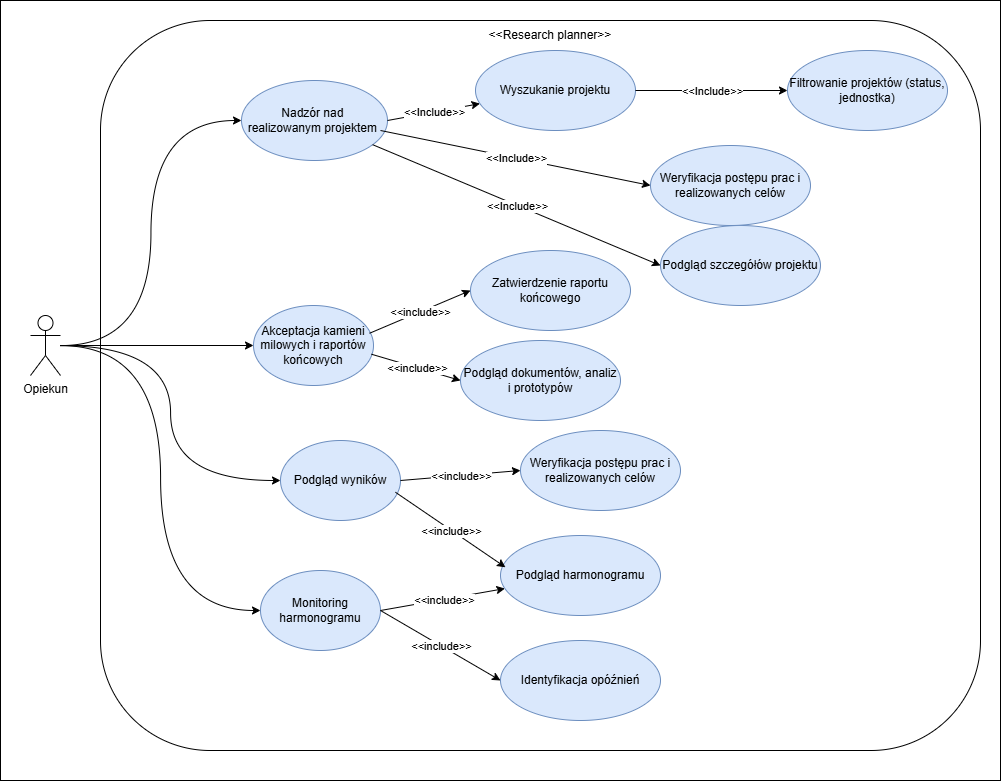

The diagram above was exported from draw.io. Its source (the exported page's mxGraphModel, read from the mxfile embedded in the PNG):
<mxGraphModel dx="1895" dy="1022" grid="1" gridSize="10" guides="1" tooltips="1" connect="1" arrows="1" fold="1" page="1" pageScale="1" pageWidth="827" pageHeight="1169" math="0" shadow="0">
  <root>
    <mxCell id="0" />
    <mxCell id="1" parent="0" />
    <mxCell id="rfuEmhoCJtLzZrSv2pbE-42" parent="1" style="rounded=0;whiteSpace=wrap;html=1;" value="" vertex="1">
      <mxGeometry height="780" width="1000" x="40" y="50" as="geometry" />
    </mxCell>
    <mxCell id="wwr1fcOtDMiZfDcNsTaQ-4" parent="1" style="rounded=1;whiteSpace=wrap;html=1;align=center;" value="" vertex="1">
      <mxGeometry height="730" width="880" x="140" y="70" as="geometry" />
    </mxCell>
    <mxCell id="wwr1fcOtDMiZfDcNsTaQ-7" parent="1" style="text;html=1;whiteSpace=wrap;strokeColor=none;fillColor=none;align=center;verticalAlign=middle;rounded=0;" value="&amp;lt;&amp;lt;Research planner&amp;gt;&amp;gt;" vertex="1">
      <mxGeometry height="30" width="140" x="520" y="70" as="geometry" />
    </mxCell>
    <mxCell id="wwr1fcOtDMiZfDcNsTaQ-21" parent="1" style="ellipse;whiteSpace=wrap;html=1;fillColor=#dae8fc;strokeColor=#6c8ebf;" value="Nadzór nad&amp;nbsp;&lt;div&gt;realizowanym projektem&amp;nbsp;&lt;/div&gt;" vertex="1">
      <mxGeometry height="80" width="146" x="281" y="130" as="geometry" />
    </mxCell>
    <mxCell id="Zqb4HzxJmMhro0608JTR-16" edge="1" parent="1" source="wwr1fcOtDMiZfDcNsTaQ-31" style="edgeStyle=orthogonalEdgeStyle;rounded=0;orthogonalLoop=1;jettySize=auto;html=1;entryX=0;entryY=0.5;entryDx=0;entryDy=0;curved=1;" target="wwr1fcOtDMiZfDcNsTaQ-21">
      <mxGeometry relative="1" as="geometry" />
    </mxCell>
    <mxCell id="Zqb4HzxJmMhro0608JTR-18" edge="1" parent="1" source="wwr1fcOtDMiZfDcNsTaQ-31" style="edgeStyle=orthogonalEdgeStyle;rounded=0;orthogonalLoop=1;jettySize=auto;html=1;entryX=0;entryY=0.5;entryDx=0;entryDy=0;curved=1;" target="wyrz_xcNKRbznu9-MSI4-4">
      <mxGeometry relative="1" as="geometry" />
    </mxCell>
    <mxCell id="Zqb4HzxJmMhro0608JTR-21" edge="1" parent="1" source="wwr1fcOtDMiZfDcNsTaQ-31" style="edgeStyle=orthogonalEdgeStyle;rounded=0;orthogonalLoop=1;jettySize=auto;html=1;entryX=0;entryY=0.5;entryDx=0;entryDy=0;curved=1;" target="wyrz_xcNKRbznu9-MSI4-5">
      <mxGeometry relative="1" as="geometry" />
    </mxCell>
    <mxCell id="Zqb4HzxJmMhro0608JTR-22" edge="1" parent="1" source="wwr1fcOtDMiZfDcNsTaQ-31" style="edgeStyle=orthogonalEdgeStyle;rounded=0;orthogonalLoop=1;jettySize=auto;html=1;entryX=0;entryY=0.5;entryDx=0;entryDy=0;curved=1;" target="wyrz_xcNKRbznu9-MSI4-6">
      <mxGeometry relative="1" as="geometry" />
    </mxCell>
    <mxCell id="wwr1fcOtDMiZfDcNsTaQ-31" parent="1" style="shape=umlActor;verticalLabelPosition=bottom;verticalAlign=top;html=1;outlineConnect=0;" value="Opiekun" vertex="1">
      <mxGeometry height="60" width="30" x="70" y="365" as="geometry" />
    </mxCell>
    <mxCell id="wyrz_xcNKRbznu9-MSI4-3" parent="1" style="ellipse;whiteSpace=wrap;html=1;fillColor=#dae8fc;strokeColor=#6c8ebf;" value="Weryfikacja postępu prac i realizowanych celów" vertex="1">
      <mxGeometry height="80" width="160" x="560" y="480" as="geometry" />
    </mxCell>
    <mxCell id="wyrz_xcNKRbznu9-MSI4-4" parent="1" style="ellipse;whiteSpace=wrap;html=1;fillColor=#dae8fc;strokeColor=#6c8ebf;" value="Akceptacja kamieni milowych i raportów końcowych" vertex="1">
      <mxGeometry height="80" width="120" x="293" y="355" as="geometry" />
    </mxCell>
    <mxCell id="wyrz_xcNKRbznu9-MSI4-5" parent="1" style="ellipse;whiteSpace=wrap;html=1;fillColor=#dae8fc;strokeColor=#6c8ebf;" value="Podgląd wyników" vertex="1">
      <mxGeometry height="80" width="120" x="320" y="490" as="geometry" />
    </mxCell>
    <mxCell id="wyrz_xcNKRbznu9-MSI4-6" parent="1" style="ellipse;whiteSpace=wrap;html=1;fillColor=#dae8fc;strokeColor=#6c8ebf;" value="Monitoring harmonogramu" vertex="1">
      <mxGeometry height="80" width="120" x="300" y="620" as="geometry" />
    </mxCell>
    <mxCell id="Zqb4HzxJmMhro0608JTR-24" parent="1" style="ellipse;whiteSpace=wrap;html=1;fillColor=#dae8fc;strokeColor=#6c8ebf;" value="Podgląd harmonogramu" vertex="1">
      <mxGeometry height="80" width="160" x="540" y="585" as="geometry" />
    </mxCell>
    <mxCell id="Zqb4HzxJmMhro0608JTR-25" edge="1" parent="1" source="wyrz_xcNKRbznu9-MSI4-6" style="endArrow=classic;html=1;rounded=0;exitX=1;exitY=0.5;exitDx=0;exitDy=0;" target="Zqb4HzxJmMhro0608JTR-24" value="">
      <mxGeometry relative="1" as="geometry">
        <mxPoint x="630" y="751" as="sourcePoint" />
        <mxPoint x="815" y="580" as="targetPoint" />
      </mxGeometry>
    </mxCell>
    <mxCell id="Zqb4HzxJmMhro0608JTR-26" connectable="0" parent="Zqb4HzxJmMhro0608JTR-25" style="edgeLabel;resizable=0;html=1;;align=center;verticalAlign=middle;" value="&amp;lt;&amp;lt;include&amp;gt;&amp;gt;" vertex="1">
      <mxGeometry relative="1" as="geometry" />
    </mxCell>
    <mxCell id="Zqb4HzxJmMhro0608JTR-28" parent="1" style="ellipse;whiteSpace=wrap;html=1;fillColor=#dae8fc;strokeColor=#6c8ebf;" value="Filtrowanie projektów (status, jednostka)" vertex="1">
      <mxGeometry height="80" width="160" x="827" y="100" as="geometry" />
    </mxCell>
    <mxCell id="Zqb4HzxJmMhro0608JTR-32" parent="1" style="ellipse;whiteSpace=wrap;html=1;fillColor=#dae8fc;strokeColor=#6c8ebf;" value="Zatwierdzenie raportu końcowego" vertex="1">
      <mxGeometry height="80" width="160" x="510" y="300" as="geometry" />
    </mxCell>
    <mxCell id="Zqb4HzxJmMhro0608JTR-33" parent="1" style="ellipse;whiteSpace=wrap;html=1;fillColor=#dae8fc;strokeColor=#6c8ebf;" value="Podgląd dokumentów, analiz i prototypów" vertex="1">
      <mxGeometry height="80" width="160" x="500" y="390" as="geometry" />
    </mxCell>
    <mxCell id="rfuEmhoCJtLzZrSv2pbE-1" parent="1" style="ellipse;whiteSpace=wrap;html=1;fillColor=#dae8fc;strokeColor=#6c8ebf;" value="Wyszukanie projektu" vertex="1">
      <mxGeometry height="80" width="160" x="515" y="100" as="geometry" />
    </mxCell>
    <mxCell id="rfuEmhoCJtLzZrSv2pbE-8" edge="1" parent="1" source="wwr1fcOtDMiZfDcNsTaQ-21" style="endArrow=classic;html=1;rounded=0;exitX=1;exitY=0.5;exitDx=0;exitDy=0;" target="rfuEmhoCJtLzZrSv2pbE-1" value="">
      <mxGeometry relative="1" as="geometry">
        <mxPoint x="495" y="250" as="sourcePoint" />
        <mxPoint x="575" y="250" as="targetPoint" />
      </mxGeometry>
    </mxCell>
    <mxCell id="rfuEmhoCJtLzZrSv2pbE-9" connectable="0" parent="rfuEmhoCJtLzZrSv2pbE-8" style="edgeLabel;resizable=0;html=1;;align=center;verticalAlign=middle;" value="&amp;lt;&amp;lt;Include&amp;gt;&amp;gt;" vertex="1">
      <mxGeometry relative="1" as="geometry" />
    </mxCell>
    <mxCell id="rfuEmhoCJtLzZrSv2pbE-10" edge="1" parent="1" source="rfuEmhoCJtLzZrSv2pbE-1" style="endArrow=classic;html=1;rounded=0;exitX=1;exitY=0.5;exitDx=0;exitDy=0;" target="Zqb4HzxJmMhro0608JTR-28" value="">
      <mxGeometry relative="1" as="geometry">
        <mxPoint x="740" y="142" as="sourcePoint" />
        <mxPoint x="800" y="140" as="targetPoint" />
      </mxGeometry>
    </mxCell>
    <mxCell id="rfuEmhoCJtLzZrSv2pbE-11" connectable="0" parent="rfuEmhoCJtLzZrSv2pbE-10" style="edgeLabel;resizable=0;html=1;;align=center;verticalAlign=middle;" value="&amp;lt;&amp;lt;Include&amp;gt;&amp;gt;" vertex="1">
      <mxGeometry relative="1" as="geometry" />
    </mxCell>
    <mxCell id="rfuEmhoCJtLzZrSv2pbE-16" parent="1" style="ellipse;whiteSpace=wrap;html=1;fillColor=#dae8fc;strokeColor=#6c8ebf;" value="Identyfikacja opóźnień" vertex="1">
      <mxGeometry height="80" width="160" x="540" y="690" as="geometry" />
    </mxCell>
    <mxCell id="rfuEmhoCJtLzZrSv2pbE-17" edge="1" parent="1" source="wyrz_xcNKRbznu9-MSI4-6" style="endArrow=classic;html=1;rounded=0;exitX=1;exitY=0.5;exitDx=0;exitDy=0;entryX=0;entryY=0.5;entryDx=0;entryDy=0;" target="rfuEmhoCJtLzZrSv2pbE-16" value="">
      <mxGeometry relative="1" as="geometry">
        <mxPoint x="500" y="790" as="sourcePoint" />
        <mxPoint x="652" y="770" as="targetPoint" />
      </mxGeometry>
    </mxCell>
    <mxCell id="rfuEmhoCJtLzZrSv2pbE-18" connectable="0" parent="rfuEmhoCJtLzZrSv2pbE-17" style="edgeLabel;resizable=0;html=1;;align=center;verticalAlign=middle;" value="&amp;lt;&amp;lt;include&amp;gt;&amp;gt;" vertex="1">
      <mxGeometry relative="1" as="geometry" />
    </mxCell>
    <mxCell id="rfuEmhoCJtLzZrSv2pbE-19" edge="1" parent="1" source="wyrz_xcNKRbznu9-MSI4-5" style="endArrow=classic;html=1;rounded=0;exitX=0.958;exitY=0.647;exitDx=0;exitDy=0;exitPerimeter=0;entryX=0.031;entryY=0.397;entryDx=0;entryDy=0;entryPerimeter=0;" target="Zqb4HzxJmMhro0608JTR-24" value="">
      <mxGeometry relative="1" as="geometry">
        <mxPoint x="500" y="738" as="sourcePoint" />
        <mxPoint x="733" y="700" as="targetPoint" />
      </mxGeometry>
    </mxCell>
    <mxCell id="rfuEmhoCJtLzZrSv2pbE-20" connectable="0" parent="rfuEmhoCJtLzZrSv2pbE-19" style="edgeLabel;resizable=0;html=1;;align=center;verticalAlign=middle;" value="&amp;lt;&amp;lt;include&amp;gt;&amp;gt;" vertex="1">
      <mxGeometry relative="1" as="geometry" />
    </mxCell>
    <mxCell id="rfuEmhoCJtLzZrSv2pbE-21" edge="1" parent="1" source="wyrz_xcNKRbznu9-MSI4-5" style="endArrow=classic;html=1;rounded=0;exitX=1;exitY=0.5;exitDx=0;exitDy=0;entryX=0;entryY=0.5;entryDx=0;entryDy=0;" target="wyrz_xcNKRbznu9-MSI4-3" value="">
      <mxGeometry relative="1" as="geometry">
        <mxPoint x="490" y="698" as="sourcePoint" />
        <mxPoint x="723" y="660" as="targetPoint" />
      </mxGeometry>
    </mxCell>
    <mxCell id="rfuEmhoCJtLzZrSv2pbE-22" connectable="0" parent="rfuEmhoCJtLzZrSv2pbE-21" style="edgeLabel;resizable=0;html=1;;align=center;verticalAlign=middle;" value="&amp;lt;&amp;lt;include&amp;gt;&amp;gt;" vertex="1">
      <mxGeometry relative="1" as="geometry" />
    </mxCell>
    <mxCell id="rfuEmhoCJtLzZrSv2pbE-23" edge="1" parent="1" source="wyrz_xcNKRbznu9-MSI4-4" style="endArrow=classic;html=1;rounded=0;exitX=0.983;exitY=0.609;exitDx=0;exitDy=0;exitPerimeter=0;entryX=0;entryY=0.5;entryDx=0;entryDy=0;" target="Zqb4HzxJmMhro0608JTR-33" value="">
      <mxGeometry relative="1" as="geometry">
        <mxPoint x="500" y="618" as="sourcePoint" />
        <mxPoint x="733" y="580" as="targetPoint" />
      </mxGeometry>
    </mxCell>
    <mxCell id="rfuEmhoCJtLzZrSv2pbE-24" connectable="0" parent="rfuEmhoCJtLzZrSv2pbE-23" style="edgeLabel;resizable=0;html=1;;align=center;verticalAlign=middle;" value="&amp;lt;&amp;lt;include&amp;gt;&amp;gt;" vertex="1">
      <mxGeometry relative="1" as="geometry" />
    </mxCell>
    <mxCell id="rfuEmhoCJtLzZrSv2pbE-25" edge="1" parent="1" source="wyrz_xcNKRbznu9-MSI4-4" style="endArrow=classic;html=1;rounded=0;exitX=0.967;exitY=0.347;exitDx=0;exitDy=0;exitPerimeter=0;entryX=0;entryY=0.5;entryDx=0;entryDy=0;" target="Zqb4HzxJmMhro0608JTR-32" value="">
      <mxGeometry relative="1" as="geometry">
        <mxPoint x="510" y="568" as="sourcePoint" />
        <mxPoint x="743" y="530" as="targetPoint" />
      </mxGeometry>
    </mxCell>
    <mxCell id="rfuEmhoCJtLzZrSv2pbE-26" connectable="0" parent="rfuEmhoCJtLzZrSv2pbE-25" style="edgeLabel;resizable=0;html=1;;align=center;verticalAlign=middle;" value="&amp;lt;&amp;lt;include&amp;gt;&amp;gt;" vertex="1">
      <mxGeometry relative="1" as="geometry" />
    </mxCell>
    <mxCell id="rfuEmhoCJtLzZrSv2pbE-29" parent="1" style="ellipse;whiteSpace=wrap;html=1;fillColor=#dae8fc;strokeColor=#6c8ebf;" value="Podgląd szczegółów projektu" vertex="1">
      <mxGeometry height="80" width="160" x="700" y="275" as="geometry" />
    </mxCell>
    <mxCell id="rfuEmhoCJtLzZrSv2pbE-32" edge="1" parent="1" source="wwr1fcOtDMiZfDcNsTaQ-21" style="endArrow=classic;html=1;rounded=0;entryX=0;entryY=0.5;entryDx=0;entryDy=0;" target="rfuEmhoCJtLzZrSv2pbE-29" value="">
      <mxGeometry relative="1" as="geometry">
        <mxPoint x="630" y="250" as="sourcePoint" />
        <mxPoint x="828" y="348" as="targetPoint" />
      </mxGeometry>
    </mxCell>
    <mxCell id="rfuEmhoCJtLzZrSv2pbE-33" connectable="0" parent="rfuEmhoCJtLzZrSv2pbE-32" style="edgeLabel;resizable=0;html=1;;align=center;verticalAlign=middle;" value="&amp;lt;&amp;lt;Include&amp;gt;&amp;gt;" vertex="1">
      <mxGeometry relative="1" as="geometry" />
    </mxCell>
    <mxCell id="rfuEmhoCJtLzZrSv2pbE-34" parent="1" style="ellipse;whiteSpace=wrap;html=1;fillColor=#dae8fc;strokeColor=#6c8ebf;" value="Weryfikacja postępu prac i realizowanych celów" vertex="1">
      <mxGeometry height="80" width="160" x="690" y="195" as="geometry" />
    </mxCell>
    <mxCell id="rfuEmhoCJtLzZrSv2pbE-35" edge="1" parent="1" source="wwr1fcOtDMiZfDcNsTaQ-21" style="endArrow=classic;html=1;rounded=0;entryX=0;entryY=0.5;entryDx=0;entryDy=0;exitX=0.952;exitY=0.625;exitDx=0;exitDy=0;exitPerimeter=0;" target="rfuEmhoCJtLzZrSv2pbE-34" value="">
      <mxGeometry relative="1" as="geometry">
        <mxPoint x="710" y="210" as="sourcePoint" />
        <mxPoint x="1067" y="277" as="targetPoint" />
      </mxGeometry>
    </mxCell>
    <mxCell id="rfuEmhoCJtLzZrSv2pbE-36" connectable="0" parent="rfuEmhoCJtLzZrSv2pbE-35" style="edgeLabel;resizable=0;html=1;;align=center;verticalAlign=middle;" value="&amp;lt;&amp;lt;Include&amp;gt;&amp;gt;" vertex="1">
      <mxGeometry relative="1" as="geometry" />
    </mxCell>
  </root>
</mxGraphModel>